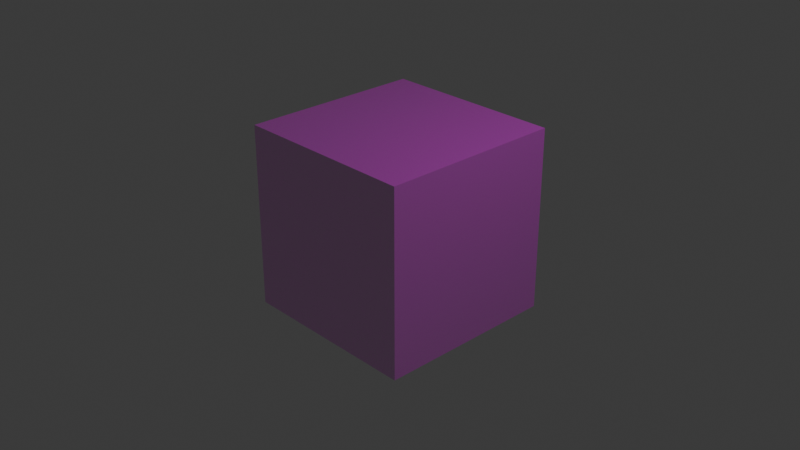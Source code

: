 # Source: OnceWallDevTextureRoundedEdges.blend  (saved by Blender 4.0.36; exported with 4.5.12 LTS)
import bpy
from mathutils import Matrix  # noqa: F401  (used for matrix-valued properties, if any)

bpy.ops.wm.read_factory_settings(use_empty=True)
scene = bpy.context.scene
scene.name = 'Scene'

# ---- collections
col_collection = bpy.data.collections.new('Collection'); scene.collection.children.link(col_collection)

# ---- images (referenced by path relative to the original .blend; pixels are not part of the script)
import os
ASSET_DIR = os.environ.get("B2B_ASSET_DIR", "")  # directory of the original .blend (textures are referenced by path, not embedded)
HERE = os.path.dirname(os.path.abspath(__file__))  # packed textures are extracted next to this script under _unpacked/

def load_image(name, relpath, width, height, colorspace="sRGB"):
    """Load a texture the original file referenced (path relative to the .blend, or extracted next to this script)."""
    p = next((c for c in (os.path.join(HERE, relpath), os.path.join(ASSET_DIR, relpath)) if relpath and os.path.exists(c)), "")
    if p:
        img = bpy.data.images.load(p, check_existing=True)
        img.name = name
    else:  # same state as the original file: an image datablock whose file is absent (Cycles renders it pink)
        img = bpy.data.images.new(name, width, height)
        img.source = "FILE"
        img.filepath = "//" + (relpath or name)
    img.colorspace_settings.name = colorspace
    return img
img_devwallroundedgebottom_png = load_image('devwallroundedgebottom.png', 'textures/devwallroundedgebottom.png', 1024, 1024, 'sRGB')

# ---- materials (node trees are filled in below, after node groups)
mat_material = bpy.data.materials.new('Material')
mat_material.alpha_threshold = 0.0
mat_material.use_transparent_shadow = False
mat_material.roughness = 0.5
mat_material.line_color = (0.0, 0.0, 0.0, 1.0)

# ---- material node trees
mat_material.use_nodes = True; mat_material.node_tree.nodes.clear()
_N = mat_material.node_tree.nodes; _L = mat_material.node_tree.links
n0 = _N.new('ShaderNodeOutputMaterial'); n0.name = 'Material Output'; n0.location = (300, 300)
n1 = _N.new('ShaderNodeBsdfPrincipled'); n1.name = 'Principled BSDF'; n1.location = (10, 300)
n1.inputs[3].default_value = 1.45
n2 = _N.new('ShaderNodeTexImage'); n2.name = 'Image Texture'; n2.location = (-280, 280)
n2.image = img_devwallroundedgebottom_png
n2.interpolation = 'Closest'
_L.new(n1.outputs[0], n0.inputs[0])
_L.new(n2.outputs[0], n1.inputs[0])
_L.new(n2.outputs[0], n1.inputs[4])
n0.is_active_output = True

# ---- world
world_world = bpy.data.worlds.new('World'); scene.world = world_world
world_world.use_nodes = True; world_world.node_tree.nodes.clear()
_N = world_world.node_tree.nodes; _L = world_world.node_tree.links
n0 = _N.new('ShaderNodeOutputWorld'); n0.name = 'World Output'; n0.location = (300, 300)
n1 = _N.new('ShaderNodeBackground'); n1.name = 'Background'; n1.location = (10, 300)
n1.inputs[0].default_value = (0.05088, 0.05088, 0.05088, 1.0)
_L.new(n1.outputs[0], n0.inputs[0])
n0.is_active_output = True
world_world.color = (0.05088, 0.05088, 0.05088)
world_world.use_sun_shadow = False
world_world.sun_shadow_jitter_overblur = 0.0

# ---- cameras
cam_camera = bpy.data.cameras.new('Camera')
cam_camera.clip_end = 100.0
cam_camera.ortho_scale = 7.314

# ---- lights
light_light = bpy.data.lights.new('Light', 'POINT')
light_light.transmission_factor = 0.0
light_light.use_soft_falloff = False
light_light.energy = 1000.0
light_light.shadow_soft_size = 0.1
light_light.shadow_maximum_resolution = 0.006
light_light.use_absolute_resolution = True

# ---- meshes
me_cube = bpy.data.meshes.new('Cube')
me_cube.from_pydata([(1.0, 1.0, 1.0), (1.0, 1.0, -1.0), (1.0, -1.0, 1.0), (1.0, -1.0, -1.0), (-1.0, 1.0, 1.0), (-1.0, 1.0, -1.0), (-1.0, -1.0, 1.0), (-1.0, -1.0, -1.0)], [], [(0, 4, 6, 2), (3, 2, 6, 7), (7, 6, 4, 5), (5, 1, 3, 7), (1, 0, 2, 3), (5, 4, 0, 1)])
_uv = me_cube.uv_layers.new(name='UVMap')
_uv.uv.foreach_set('vector', [0.9775, 0.07297, 0.8852, 0.08906, 0.8948, 0.03863, 0.9839, 0.01288, 0.9742, 0.01288, 0.9839, 0.03756, 0.927, 0.04722, 0.9045, 0.01609, 0.0, 0.0, 0.0, 1.0, 1.0, 1.0, 1.0, 0.0, 0.956, 0.03434, 0.9936, 0.02147, 0.9936, 0.009657, 0.9592, 0.009657, 0.9903, 0.01609, 0.9936, 0.02469, 0.9657, 0.02791, 0.9463, 0.006438, 0.9528, 0.006438, 0.9463, 0.01181, 0.9807, 0.01825, 0.9871, 0.009657])
me_cube.materials.append(mat_material)
me_cube.use_mirror_vertex_groups = False
me_cube.update()

# ---- objects
ob_cube = bpy.data.objects.new('Cube', me_cube)
ob_light = bpy.data.objects.new('Light', light_light)
ob_camera = bpy.data.objects.new('Camera', cam_camera)

# ---- transforms, parenting, visibility, modifiers, constraints
ob_cube.location = (0.0, 0.0, 0.0)
ob_cube.lock_rotations_4d = False
ob_cube.empty_display_type = 'ARROWS'
ob_cube.lineart.crease_threshold = 0.0
ob_light.location = (4.076, 1.005, 5.904)
ob_light.rotation_euler = (0.6503, 0.05522, 1.866)
ob_light.lock_rotations_4d = False
ob_light.empty_display_type = 'ARROWS'
ob_light.color = (0.0, 0.0, 0.0, 0.0)
ob_light.lineart.crease_threshold = 0.0
ob_camera.location = (7.359, -6.926, 4.958)
ob_camera.rotation_euler = (1.109, 0.0, 0.8149)
ob_camera.lock_rotations_4d = False
ob_camera.empty_display_type = 'ARROWS'
ob_camera.color = (0.0, 0.0, 0.0, 0.0)
ob_camera.display_type = 'WIRE'
ob_camera.lineart.crease_threshold = 0.0

# ---- collection membership
col_collection.objects.link(ob_cube)
col_collection.objects.link(ob_light)
col_collection.objects.link(ob_camera)

# ---- scene / render settings (as saved in the file)
scene.camera = ob_camera
scene.frame_start = 1; scene.frame_end = 250; scene.frame_set(1)
scene.render.engine = 'BLENDER_EEVEE_NEXT'
scene.cycles.sampling_pattern = 'TABULATED_SOBOL'
bpy.context.view_layer.update()
